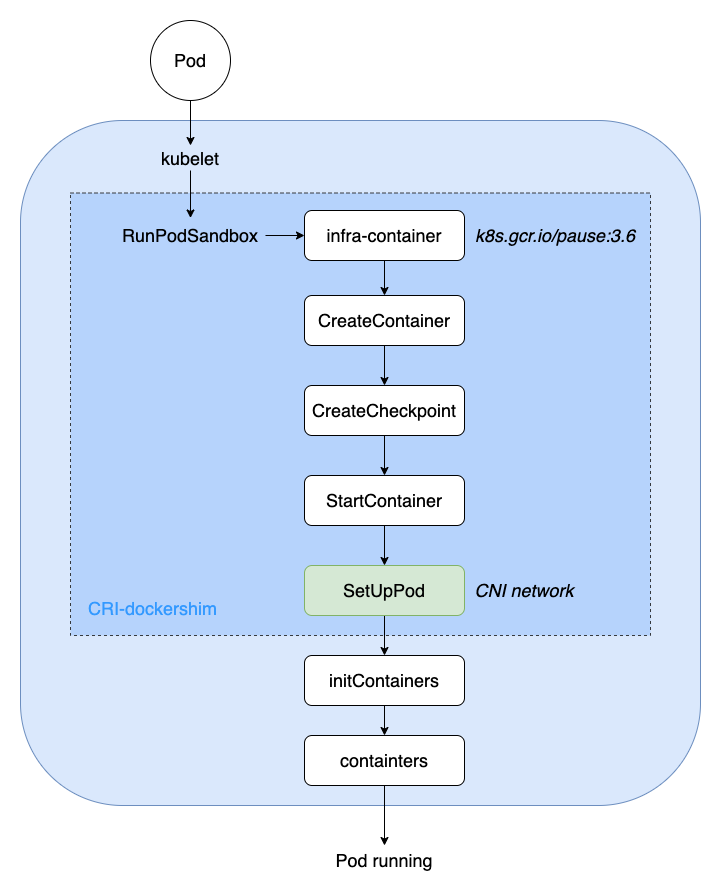

The diagram above was exported from draw.io. Its source (the exported page's mxGraphModel, read from the mxfile embedded in the PNG):
<mxGraphModel dx="1106" dy="820" grid="1" gridSize="10" guides="1" tooltips="1" connect="1" arrows="1" fold="1" page="1" pageScale="1" pageWidth="827" pageHeight="1169" math="0" shadow="0">
  <root>
    <mxCell id="0" />
    <mxCell id="1" parent="0" />
    <mxCell id="fjGzywvYLWN65lYkzXFD-18" value="" style="rounded=1;whiteSpace=wrap;html=1;fontSize=18;fillColor=#dae8fc;strokeColor=#6c8ebf;" parent="1" vertex="1">
      <mxGeometry x="80" y="160" width="680" height="685" as="geometry" />
    </mxCell>
    <mxCell id="fjGzywvYLWN65lYkzXFD-19" value="" style="rounded=0;whiteSpace=wrap;html=1;fontSize=18;dashed=1;strokeColor=#36393d;fillColor=#B6D3FC;" parent="1" vertex="1">
      <mxGeometry x="130" y="232.5" width="580" height="442.5" as="geometry" />
    </mxCell>
    <mxCell id="fjGzywvYLWN65lYkzXFD-1" value="Pod" style="ellipse;whiteSpace=wrap;html=1;aspect=fixed;fontSize=18;" parent="1" vertex="1">
      <mxGeometry x="210" y="60" width="80" height="80" as="geometry" />
    </mxCell>
    <mxCell id="fjGzywvYLWN65lYkzXFD-2" style="edgeStyle=orthogonalEdgeStyle;rounded=0;orthogonalLoop=1;jettySize=auto;html=1;exitX=0.5;exitY=1;exitDx=0;exitDy=0;fontSize=18;entryX=0.5;entryY=0;entryDx=0;entryDy=0;" parent="1" source="fjGzywvYLWN65lYkzXFD-1" target="fjGzywvYLWN65lYkzXFD-5" edge="1">
      <mxGeometry relative="1" as="geometry">
        <mxPoint x="250" y="170" as="targetPoint" />
      </mxGeometry>
    </mxCell>
    <mxCell id="fjGzywvYLWN65lYkzXFD-17" style="edgeStyle=orthogonalEdgeStyle;rounded=0;orthogonalLoop=1;jettySize=auto;html=1;exitX=0.5;exitY=1;exitDx=0;exitDy=0;entryX=0.5;entryY=0;entryDx=0;entryDy=0;fontSize=18;" parent="1" source="fjGzywvYLWN65lYkzXFD-5" target="fjGzywvYLWN65lYkzXFD-15" edge="1">
      <mxGeometry relative="1" as="geometry" />
    </mxCell>
    <mxCell id="fjGzywvYLWN65lYkzXFD-5" value="kubelet" style="rounded=1;whiteSpace=wrap;html=1;fontSize=18;strokeColor=none;fillColor=none;" parent="1" vertex="1">
      <mxGeometry x="190" y="185" width="120" height="25" as="geometry" />
    </mxCell>
    <mxCell id="fjGzywvYLWN65lYkzXFD-26" value="" style="edgeStyle=none;rounded=0;orthogonalLoop=1;jettySize=auto;html=1;fontSize=18;" parent="1" source="fjGzywvYLWN65lYkzXFD-6" target="fjGzywvYLWN65lYkzXFD-25" edge="1">
      <mxGeometry relative="1" as="geometry" />
    </mxCell>
    <mxCell id="fjGzywvYLWN65lYkzXFD-6" value="infra-container" style="rounded=1;whiteSpace=wrap;html=1;fontSize=18;" parent="1" vertex="1">
      <mxGeometry x="364" y="250" width="160" height="50" as="geometry" />
    </mxCell>
    <mxCell id="fjGzywvYLWN65lYkzXFD-14" value="" style="edgeStyle=orthogonalEdgeStyle;rounded=0;orthogonalLoop=1;jettySize=auto;html=1;fontSize=18;" parent="1" source="fjGzywvYLWN65lYkzXFD-11" target="fjGzywvYLWN65lYkzXFD-13" edge="1">
      <mxGeometry relative="1" as="geometry" />
    </mxCell>
    <mxCell id="fjGzywvYLWN65lYkzXFD-11" value="initContainers" style="rounded=1;whiteSpace=wrap;html=1;fontSize=18;" parent="1" vertex="1">
      <mxGeometry x="364" y="695" width="160" height="50" as="geometry" />
    </mxCell>
    <mxCell id="fjGzywvYLWN65lYkzXFD-39" value="" style="edgeStyle=none;rounded=0;orthogonalLoop=1;jettySize=auto;html=1;fontSize=18;" parent="1" source="fjGzywvYLWN65lYkzXFD-13" target="fjGzywvYLWN65lYkzXFD-38" edge="1">
      <mxGeometry relative="1" as="geometry" />
    </mxCell>
    <mxCell id="fjGzywvYLWN65lYkzXFD-13" value="containters" style="rounded=1;whiteSpace=wrap;html=1;fontSize=18;" parent="1" vertex="1">
      <mxGeometry x="364" y="775" width="160" height="50" as="geometry" />
    </mxCell>
    <mxCell id="fjGzywvYLWN65lYkzXFD-20" style="edgeStyle=orthogonalEdgeStyle;rounded=0;orthogonalLoop=1;jettySize=auto;html=1;exitX=1;exitY=0.5;exitDx=0;exitDy=0;entryX=0;entryY=0.5;entryDx=0;entryDy=0;fontSize=18;" parent="1" source="fjGzywvYLWN65lYkzXFD-15" target="fjGzywvYLWN65lYkzXFD-6" edge="1">
      <mxGeometry relative="1" as="geometry" />
    </mxCell>
    <mxCell id="fjGzywvYLWN65lYkzXFD-15" value="RunPodSandbox" style="rounded=1;whiteSpace=wrap;html=1;fontSize=18;strokeColor=none;fillColor=none;" parent="1" vertex="1">
      <mxGeometry x="175" y="257.5" width="150" height="35" as="geometry" />
    </mxCell>
    <mxCell id="fjGzywvYLWN65lYkzXFD-22" value="k8s.gcr.io/pause:3.6" style="text;html=1;strokeColor=none;fillColor=none;align=center;verticalAlign=middle;whiteSpace=wrap;rounded=0;dashed=1;fontSize=18;fontStyle=2" parent="1" vertex="1">
      <mxGeometry x="520" y="265" width="190" height="20" as="geometry" />
    </mxCell>
    <mxCell id="fjGzywvYLWN65lYkzXFD-29" value="" style="edgeStyle=none;rounded=0;orthogonalLoop=1;jettySize=auto;html=1;fontSize=18;" parent="1" source="fjGzywvYLWN65lYkzXFD-25" target="fjGzywvYLWN65lYkzXFD-28" edge="1">
      <mxGeometry relative="1" as="geometry" />
    </mxCell>
    <mxCell id="fjGzywvYLWN65lYkzXFD-25" value="CreateContainer" style="rounded=1;whiteSpace=wrap;html=1;fontSize=18;" parent="1" vertex="1">
      <mxGeometry x="364" y="335" width="160" height="50" as="geometry" />
    </mxCell>
    <mxCell id="fjGzywvYLWN65lYkzXFD-31" value="" style="edgeStyle=none;rounded=0;orthogonalLoop=1;jettySize=auto;html=1;fontSize=18;" parent="1" source="fjGzywvYLWN65lYkzXFD-28" target="fjGzywvYLWN65lYkzXFD-30" edge="1">
      <mxGeometry relative="1" as="geometry" />
    </mxCell>
    <mxCell id="fjGzywvYLWN65lYkzXFD-28" value="CreateCheckpoint" style="rounded=1;whiteSpace=wrap;html=1;fontSize=18;" parent="1" vertex="1">
      <mxGeometry x="364" y="425" width="160" height="50" as="geometry" />
    </mxCell>
    <mxCell id="fjGzywvYLWN65lYkzXFD-35" value="" style="edgeStyle=none;rounded=0;orthogonalLoop=1;jettySize=auto;html=1;fontSize=18;" parent="1" source="fjGzywvYLWN65lYkzXFD-30" target="fjGzywvYLWN65lYkzXFD-34" edge="1">
      <mxGeometry relative="1" as="geometry" />
    </mxCell>
    <mxCell id="fjGzywvYLWN65lYkzXFD-30" value="StartContainer" style="rounded=1;whiteSpace=wrap;html=1;fontSize=18;" parent="1" vertex="1">
      <mxGeometry x="364" y="515" width="160" height="50" as="geometry" />
    </mxCell>
    <mxCell id="fjGzywvYLWN65lYkzXFD-37" style="edgeStyle=none;rounded=0;orthogonalLoop=1;jettySize=auto;html=1;exitX=0.5;exitY=1;exitDx=0;exitDy=0;entryX=0.5;entryY=0;entryDx=0;entryDy=0;fontSize=18;" parent="1" source="fjGzywvYLWN65lYkzXFD-34" target="fjGzywvYLWN65lYkzXFD-11" edge="1">
      <mxGeometry relative="1" as="geometry" />
    </mxCell>
    <mxCell id="fjGzywvYLWN65lYkzXFD-34" value="SetUpPod" style="rounded=1;whiteSpace=wrap;html=1;fontSize=18;fillColor=#d5e8d4;strokeColor=#82b366;" parent="1" vertex="1">
      <mxGeometry x="364" y="605" width="160" height="50" as="geometry" />
    </mxCell>
    <mxCell id="fjGzywvYLWN65lYkzXFD-36" value="CNI network" style="text;html=1;strokeColor=none;fillColor=none;align=center;verticalAlign=middle;whiteSpace=wrap;rounded=0;dashed=1;fontSize=18;fontStyle=2" parent="1" vertex="1">
      <mxGeometry x="524" y="620" width="120" height="20" as="geometry" />
    </mxCell>
    <mxCell id="fjGzywvYLWN65lYkzXFD-38" value="Pod running" style="rounded=0;whiteSpace=wrap;html=1;fontSize=18;strokeColor=none;fillColor=none;" parent="1" vertex="1">
      <mxGeometry x="364" y="885" width="160" height="30" as="geometry" />
    </mxCell>
    <mxCell id="8EbjCrcbzTcLRpb6PflJ-4" value="CRI-dockershim" style="text;html=1;strokeColor=none;fillColor=none;align=center;verticalAlign=middle;whiteSpace=wrap;rounded=0;fontSize=18;fontColor=#3399FF;" vertex="1" parent="1">
      <mxGeometry x="135" y="630" width="155" height="35" as="geometry" />
    </mxCell>
  </root>
</mxGraphModel>